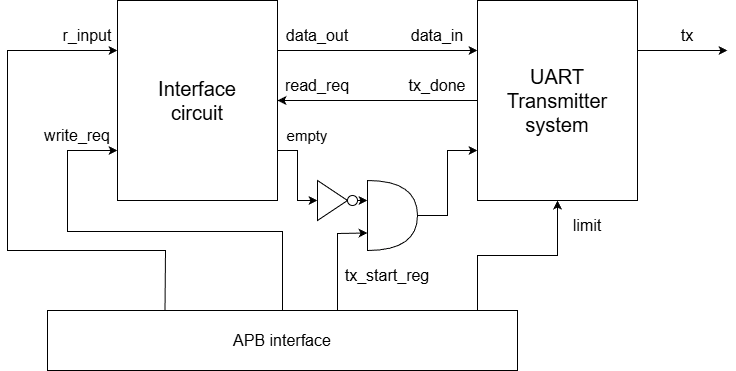

The diagram above was exported from draw.io. Its source (the exported page's mxGraphModel, read from the mxfile embedded in the PNG):
<mxGraphModel dx="1213" dy="783" grid="1" gridSize="10" guides="1" tooltips="1" connect="1" arrows="1" fold="1" page="1" pageScale="1" pageWidth="827" pageHeight="1169" math="0" shadow="0">
  <root>
    <mxCell id="0" />
    <mxCell id="1" parent="0" />
    <mxCell id="2" edge="1" parent="1" source="4" style="edgeStyle=orthogonalEdgeStyle;rounded=0;orthogonalLoop=1;jettySize=auto;html=1;exitX=1;exitY=0.5;exitDx=0;exitDy=0;entryX=0;entryY=0.5;entryDx=0;entryDy=0;endArrow=none;endFill=0;startArrow=classic;startFill=1;" target="8">
      <mxGeometry relative="1" as="geometry" />
    </mxCell>
    <mxCell id="3" edge="1" parent="1" source="4" style="edgeStyle=orthogonalEdgeStyle;rounded=0;orthogonalLoop=1;jettySize=auto;html=1;exitX=1;exitY=0.75;exitDx=0;exitDy=0;entryX=0;entryY=0.5;entryDx=0;entryDy=0;" target="14">
      <mxGeometry relative="1" as="geometry">
        <mxPoint x="360" y="380" as="targetPoint" />
      </mxGeometry>
    </mxCell>
    <mxCell id="4" parent="1" style="rounded=0;whiteSpace=wrap;html=1;" value="&lt;font style=&quot;font-size: 20px;&quot;&gt;Interface&lt;br&gt;circuit&lt;/font&gt;" vertex="1">
      <mxGeometry height="200" width="160" x="160" y="160" as="geometry" />
    </mxCell>
    <mxCell id="5" edge="1" parent="1" source="26" style="endArrow=classic;html=1;rounded=0;entryX=0;entryY=0.25;entryDx=0;entryDy=0;exitX=0.25;exitY=0;exitDx=0;exitDy=0;" target="4" value="">
      <mxGeometry height="50" relative="1" width="50" as="geometry">
        <Array as="points">
          <mxPoint x="208" y="410" />
          <mxPoint x="50" y="410" />
          <mxPoint x="50" y="210" />
        </Array>
        <mxPoint x="40" y="210" as="sourcePoint" />
        <mxPoint x="440" y="380" as="targetPoint" />
      </mxGeometry>
    </mxCell>
    <mxCell id="6" edge="1" parent="1" source="4" style="endArrow=classic;html=1;rounded=0;exitX=1;exitY=0.25;exitDx=0;exitDy=0;entryX=0;entryY=0.25;entryDx=0;entryDy=0;" target="8" value="">
      <mxGeometry height="50" relative="1" width="50" as="geometry">
        <mxPoint x="390" y="430" as="sourcePoint" />
        <mxPoint x="440" y="210" as="targetPoint" />
      </mxGeometry>
    </mxCell>
    <mxCell id="7" edge="1" parent="1" source="8" style="edgeStyle=orthogonalEdgeStyle;rounded=0;orthogonalLoop=1;jettySize=auto;html=1;exitX=1;exitY=0.25;exitDx=0;exitDy=0;">
      <mxGeometry relative="1" as="geometry">
        <mxPoint x="770" y="210" as="targetPoint" />
      </mxGeometry>
    </mxCell>
    <mxCell id="8" parent="1" style="rounded=0;whiteSpace=wrap;html=1;" value="&lt;span style=&quot;font-size: 20px;&quot;&gt;UART&lt;br&gt;Transmitter&lt;/span&gt;&lt;div&gt;&lt;span style=&quot;font-size: 20px;&quot;&gt;system&lt;/span&gt;&lt;/div&gt;" vertex="1">
      <mxGeometry height="200" width="160" x="520" y="160" as="geometry" />
    </mxCell>
    <mxCell id="9" parent="1" style="text;html=1;whiteSpace=wrap;strokeColor=none;fillColor=none;align=center;verticalAlign=middle;rounded=0;" value="&lt;font style=&quot;font-size: 16px;&quot;&gt;r_input&lt;/font&gt;" vertex="1">
      <mxGeometry height="30" width="60" x="100" y="180" as="geometry" />
    </mxCell>
    <mxCell id="10" parent="1" style="text;html=1;whiteSpace=wrap;strokeColor=none;fillColor=none;align=center;verticalAlign=middle;rounded=0;" value="&lt;span style=&quot;font-size: 16px;&quot;&gt;write_req&lt;/span&gt;" vertex="1">
      <mxGeometry height="30" width="60" x="90" y="280" as="geometry" />
    </mxCell>
    <mxCell id="11" parent="1" style="text;html=1;whiteSpace=wrap;strokeColor=none;fillColor=none;align=center;verticalAlign=middle;rounded=0;" value="&lt;font style=&quot;font-size: 16px;&quot;&gt;data_out&lt;/font&gt;" vertex="1">
      <mxGeometry height="30" width="60" x="330" y="180" as="geometry" />
    </mxCell>
    <mxCell id="12" parent="1" style="text;html=1;whiteSpace=wrap;strokeColor=none;fillColor=none;align=center;verticalAlign=middle;rounded=0;" value="&lt;font style=&quot;font-size: 16px;&quot;&gt;data_in&lt;/font&gt;" vertex="1">
      <mxGeometry height="30" width="60" x="450" y="180" as="geometry" />
    </mxCell>
    <mxCell id="13" parent="1" style="text;html=1;whiteSpace=wrap;strokeColor=none;fillColor=none;align=center;verticalAlign=middle;rounded=0;" value="&lt;font style=&quot;font-size: 15px;&quot;&gt;empty&lt;/font&gt;" vertex="1">
      <mxGeometry height="30" width="60" x="320" y="280" as="geometry" />
    </mxCell>
    <mxCell id="14" parent="1" style="triangle;whiteSpace=wrap;html=1;" value="" vertex="1">
      <mxGeometry height="40" width="30" x="360" y="340" as="geometry" />
    </mxCell>
    <mxCell id="15" edge="1" parent="1" source="16" style="edgeStyle=orthogonalEdgeStyle;rounded=0;orthogonalLoop=1;jettySize=auto;html=1;exitX=1;exitY=0.5;exitDx=0;exitDy=0;">
      <mxGeometry relative="1" as="geometry">
        <mxPoint x="410" y="360" as="targetPoint" />
      </mxGeometry>
    </mxCell>
    <mxCell id="16" parent="1" style="ellipse;whiteSpace=wrap;html=1;aspect=fixed;" value="" vertex="1">
      <mxGeometry height="10" width="10" x="390" y="355" as="geometry" />
    </mxCell>
    <mxCell id="17" parent="1" style="text;html=1;whiteSpace=wrap;strokeColor=none;fillColor=none;align=center;verticalAlign=middle;rounded=0;" value="&lt;font style=&quot;font-size: 16px;&quot;&gt;tx_done&lt;/font&gt;" vertex="1">
      <mxGeometry height="30" width="60" x="450" y="230" as="geometry" />
    </mxCell>
    <mxCell id="18" parent="1" style="text;html=1;whiteSpace=wrap;strokeColor=none;fillColor=none;align=center;verticalAlign=middle;rounded=0;" value="&lt;span style=&quot;font-size: 16px;&quot;&gt;read_req&lt;/span&gt;" vertex="1">
      <mxGeometry height="30" width="60" x="330" y="230" as="geometry" />
    </mxCell>
    <mxCell id="19" parent="1" style="shape=or;whiteSpace=wrap;html=1;" value="" vertex="1">
      <mxGeometry height="70" width="50" x="410" y="340" as="geometry" />
    </mxCell>
    <mxCell id="20" edge="1" parent="1" style="endArrow=classic;html=1;rounded=0;entryX=0;entryY=0.75;entryDx=0;entryDy=0;entryPerimeter=0;" target="19" value="">
      <mxGeometry height="50" relative="1" width="50" as="geometry">
        <Array as="points">
          <mxPoint x="380" y="393" />
        </Array>
        <mxPoint x="380" y="470" as="sourcePoint" />
        <mxPoint x="440" y="370" as="targetPoint" />
      </mxGeometry>
    </mxCell>
    <mxCell id="21" edge="1" parent="1" source="19" style="edgeStyle=orthogonalEdgeStyle;rounded=0;orthogonalLoop=1;jettySize=auto;html=1;exitX=1;exitY=0.5;exitDx=0;exitDy=0;exitPerimeter=0;entryX=0;entryY=0.75;entryDx=0;entryDy=0;" target="8">
      <mxGeometry relative="1" as="geometry">
        <mxPoint x="530" y="310" as="targetPoint" />
      </mxGeometry>
    </mxCell>
    <mxCell id="22" parent="1" style="text;html=1;whiteSpace=wrap;strokeColor=none;fillColor=none;align=center;verticalAlign=middle;rounded=0;" value="&lt;font style=&quot;font-size: 16px;&quot;&gt;tx&lt;/font&gt;" vertex="1">
      <mxGeometry height="30" width="60" x="700" y="180" as="geometry" />
    </mxCell>
    <mxCell id="23" parent="1" style="text;html=1;whiteSpace=wrap;strokeColor=none;fillColor=none;align=center;verticalAlign=middle;rounded=0;" value="&lt;font style=&quot;font-size: 16px;&quot;&gt;tx_start_reg&lt;/font&gt;" vertex="1">
      <mxGeometry height="30" width="60" x="400" y="420" as="geometry" />
    </mxCell>
    <mxCell id="24" edge="1" parent="1" source="26" style="edgeStyle=orthogonalEdgeStyle;rounded=0;orthogonalLoop=1;jettySize=auto;html=1;exitX=0.5;exitY=0;exitDx=0;exitDy=0;">
      <mxGeometry relative="1" as="geometry">
        <Array as="points">
          <mxPoint x="325" y="391" />
          <mxPoint x="110" y="391" />
          <mxPoint x="110" y="310" />
        </Array>
        <mxPoint x="160" y="310" as="targetPoint" />
      </mxGeometry>
    </mxCell>
    <mxCell id="25" edge="1" parent="1" source="26" style="edgeStyle=orthogonalEdgeStyle;rounded=0;orthogonalLoop=1;jettySize=auto;html=1;exitX=0.75;exitY=0;exitDx=0;exitDy=0;entryX=0.5;entryY=1;entryDx=0;entryDy=0;" target="8">
      <mxGeometry relative="1" as="geometry">
        <Array as="points">
          <mxPoint x="520" y="470" />
          <mxPoint x="520" y="415" />
          <mxPoint x="600" y="415" />
        </Array>
      </mxGeometry>
    </mxCell>
    <mxCell id="26" parent="1" style="rounded=0;whiteSpace=wrap;html=1;" value="&lt;font style=&quot;font-size: 16px;&quot;&gt;APB interface&lt;/font&gt;" vertex="1">
      <mxGeometry height="60" width="470" x="90" y="470" as="geometry" />
    </mxCell>
    <mxCell id="27" parent="1" style="text;html=1;whiteSpace=wrap;strokeColor=none;fillColor=none;align=center;verticalAlign=middle;rounded=0;" value="&lt;font style=&quot;font-size: 16px;&quot;&gt;limit&lt;/font&gt;" vertex="1">
      <mxGeometry height="30" width="60" x="600" y="370" as="geometry" />
    </mxCell>
  </root>
</mxGraphModel>